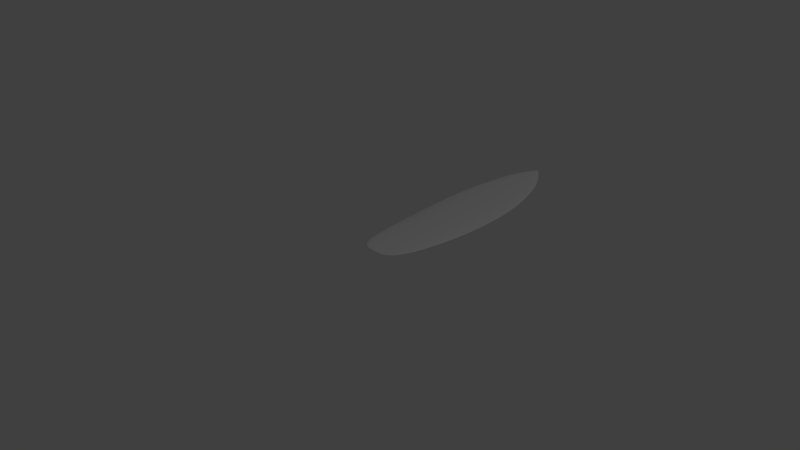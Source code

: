 # Source: surfboard.blend  (saved by Blender 2.64.0; exported with 4.5.12 LTS)
import bpy
from mathutils import Matrix  # noqa: F401  (used for matrix-valued properties, if any)

bpy.ops.wm.read_factory_settings(use_empty=True)
scene = bpy.context.scene
scene.name = 'Scene'

# ---- collections
col_collection_1 = bpy.data.collections.new('Collection 1'); scene.collection.children.link(col_collection_1)
col_collection_2 = bpy.data.collections.new('Collection 2'); scene.collection.children.link(col_collection_2)
col_collection_2.hide_render = True
col_collection_2.hide_viewport = True

# ---- materials (node trees are filled in below, after node groups)
mat_surfboard = bpy.data.materials.new('Surfboard')
mat_surfboard.alpha_threshold = 0.0
mat_surfboard.use_transparent_shadow = False
mat_surfboard.roughness = 0.5
mat_surfboard.line_color = (0.0, 0.0, 0.0, 1.0)

# ---- material node trees

# ---- world
world_world = bpy.data.worlds.new('World'); scene.world = world_world
world_world.color = (0.05088, 0.05088, 0.05088)
world_world.use_sun_shadow = False
world_world.sun_shadow_jitter_overblur = 0.0
world_world.cycles.sampling_method = 'MANUAL'
world_world.cycles.sample_map_resolution = 256

# ---- cameras
cam_camera = bpy.data.cameras.new('Camera')
cam_camera.clip_end = 100.0
cam_camera.lens = 35.0
cam_camera.sensor_width = 32.0
cam_camera.sensor_height = 18.0
cam_camera.ortho_scale = 7.314
cam_camera.dof.focus_distance = 0.0
cam_camera.dof.aperture_fstop = 128.0

# ---- lights
light_lamp = bpy.data.lights.new('Lamp', 'POINT')
light_lamp.transmission_factor = 0.0
light_lamp.cutoff_distance = 30.0
light_lamp.energy = 100.0
light_lamp.shadow_buffer_clip_start = 1.001
light_lamp.shadow_soft_size = 1.0
light_lamp.shadow_maximum_resolution = 0.006
light_lamp.use_absolute_resolution = True
light_lamp.cycles.use_multiple_importance_sampling = False

# ---- meshes
me_mesh = bpy.data.meshes.new('Mesh')
me_mesh.from_pydata([(1.83, 6.265e-08, 0.09708), (1.83, 6.265e-08, 0.1003), (1.8, -0.02729, 0.0922), (1.8, -0.02729, 0.09627), (1.772, -0.05183, 0.08667), (1.772, -0.05183, 0.0927), (1.747, -0.07399, 0.08147), (1.747, -0.07399, 0.08948), (1.722, -0.09415, 0.07658), (1.722, -0.09415, 0.0865), (1.696, -0.1127, 0.07187), (1.696, -0.1127, 0.08365), (1.669, -0.13, 0.06719), (1.669, -0.13, 0.08083), (1.639, -0.1464, 0.06239), (1.639, -0.1464, 0.07793), (1.605, -0.1623, 0.05732), (1.605, -0.1623, 0.07486), (1.566, -0.1782, 0.05186), (1.566, -0.1782, 0.07155), (1.521, -0.1943, 0.04591), (1.521, -0.1943, 0.06793), (1.469, -0.211, 0.03941), (1.469, -0.211, 0.06396), (1.408, -0.2288, 0.03237), (1.408, -0.2288, 0.05963), (1.343, -0.2453, 0.02541), (1.343, -0.2453, 0.05531), (1.278, -0.2582, 0.01913), (1.278, -0.2582, 0.05137), (1.215, -0.2679, 0.01353), (1.215, -0.2679, 0.04782), (1.153, -0.2749, 0.008604), (1.153, -0.2749, 0.04466), (1.094, -0.2796, 0.004347), (1.094, -0.2796, 0.04189), (1.038, -0.2823, 0.0007291), (1.038, -0.2823, 0.03949), (0.9866, -0.2835, -0.002284), (0.9866, -0.2835, 0.03746), (0.9402, -0.2836, -0.004737), (0.9402, -0.2836, 0.03576), (0.8995, -0.283, -0.006678), (0.8995, -0.283, 0.0344), (0.8655, -0.2821, -0.00816), (0.8655, -0.2821, 0.03333), (0.8388, -0.2813, -0.00923), (0.8388, -0.2813, 0.03254), (0.8203, -0.2811, -0.00993), (0.8203, -0.2811, 0.03202), (0.8033, -0.281, -0.01054), (0.8033, -0.281, 0.03155), (0.7813, -0.2804, -0.01127), (0.7813, -0.2804, 0.03099), (0.7547, -0.2792, -0.01208), (0.7547, -0.2792, 0.03034), (0.724, -0.2775, -0.01291), (0.724, -0.2775, 0.02965), (0.6898, -0.2753, -0.0137), (0.6898, -0.2753, 0.02895), (0.6523, -0.2724, -0.01428), (0.6523, -0.2724, 0.02827), (0.6123, -0.269, -0.01454), (0.6123, -0.269, 0.02765), (0.5701, -0.265, -0.01448), (0.5701, -0.265, 0.02709), (0.5262, -0.2603, -0.01404), (0.5262, -0.2603, 0.02664), (0.4812, -0.2551, -0.0132), (0.4812, -0.2551, 0.0263), (0.4355, -0.2491, -0.01195), (0.4355, -0.2491, 0.02609), (0.3895, -0.2426, -0.01029), (0.3895, -0.2426, 0.02601), (0.3206, -0.2316, -0.007216), (0.3206, -0.2316, 0.02601), (0.2595, -0.2202, -0.004058), (0.2595, -0.2202, 0.02601), (0.2057, -0.2082, -0.0009711), (0.2057, -0.2082, 0.02601), (0.159, -0.1949, 0.00195), (0.159, -0.1949, 0.02601), (0.119, -0.1802, 0.00467), (0.119, -0.1802, 0.02601), (0.08545, -0.1635, 0.007213), (0.08545, -0.1635, 0.02601), (0.05797, -0.1444, 0.009648), (0.05797, -0.1444, 0.02601), (0.03623, -0.1226, 0.01207), (0.03623, -0.1226, 0.02601), (0.01991, -0.0977, 0.01458), (0.01991, -0.0977, 0.02601), (0.008662, -0.06922, 0.01723), (0.008662, -0.06922, 0.02601), (0.002169, -0.03678, 0.01984), (0.002169, -0.03678, 0.02601), (9.318e-05, 6.265e-08, 0.0213), (9.318e-05, 6.265e-08, 0.02601), (0.002208, 0.03678, 0.01984), (0.002208, 0.03678, 0.02601), (0.008727, 0.06922, 0.01723), (0.008727, 0.06922, 0.02601), (0.01998, 0.0977, 0.01458), (0.01998, 0.0977, 0.02601), (0.03631, 0.1226, 0.01207), (0.03631, 0.1226, 0.02601), (0.05805, 0.1444, 0.009645), (0.05805, 0.1444, 0.02601), (0.08552, 0.1635, 0.007211), (0.08552, 0.1635, 0.02601), (0.1191, 0.1802, 0.004667), (0.1191, 0.1802, 0.02601), (0.159, 0.1949, 0.001948), (0.159, 0.1949, 0.02601), (0.2057, 0.2082, -0.0009724), (0.2057, 0.2082, 0.02601), (0.2595, 0.2202, -0.004059), (0.2595, 0.2202, 0.02601), (0.3206, 0.2316, -0.007216), (0.3206, 0.2316, 0.02601), (0.3895, 0.2426, -0.01029), (0.3895, 0.2426, 0.02601), (0.4355, 0.2491, -0.01195), (0.4355, 0.2491, 0.02609), (0.4812, 0.2551, -0.0132), (0.4812, 0.2551, 0.0263), (0.5262, 0.2603, -0.01404), (0.5262, 0.2603, 0.02664), (0.5701, 0.265, -0.01448), (0.5701, 0.265, 0.02709), (0.6123, 0.269, -0.01454), (0.6123, 0.269, 0.02765), (0.6523, 0.2724, -0.01428), (0.6523, 0.2724, 0.02827), (0.6898, 0.2753, -0.0137), (0.6898, 0.2753, 0.02895), (0.724, 0.2775, -0.01291), (0.724, 0.2775, 0.02965), (0.7547, 0.2792, -0.01208), (0.7547, 0.2792, 0.03034), (0.7813, 0.2804, -0.01127), (0.7813, 0.2804, 0.03099), (0.8033, 0.281, -0.01054), (0.8033, 0.281, 0.03155), (0.8203, 0.2811, -0.00993), (0.8203, 0.2811, 0.03202), (0.8388, 0.2813, -0.00923), (0.8388, 0.2813, 0.03254), (0.8655, 0.2821, -0.00816), (0.8655, 0.2821, 0.03333), (0.8995, 0.283, -0.006678), (0.8995, 0.283, 0.0344), (0.9402, 0.2836, -0.004737), (0.9402, 0.2836, 0.03576), (0.9866, 0.2835, -0.002284), (0.9866, 0.2835, 0.03746), (1.038, 0.2823, 0.0007291), (1.038, 0.2823, 0.03949), (1.094, 0.2796, 0.004347), (1.094, 0.2796, 0.04189), (1.153, 0.2749, 0.008604), (1.153, 0.2749, 0.04466), (1.215, 0.2679, 0.01353), (1.215, 0.2679, 0.04782), (1.278, 0.2582, 0.01913), (1.278, 0.2582, 0.05137), (1.343, 0.2453, 0.02541), (1.343, 0.2453, 0.05531), (1.408, 0.2288, 0.03237), (1.408, 0.2288, 0.05963), (1.469, 0.211, 0.03941), (1.469, 0.211, 0.06396), (1.521, 0.1943, 0.04591), (1.521, 0.1943, 0.06793), (1.566, 0.1782, 0.05186), (1.566, 0.1782, 0.07155), (1.605, 0.1623, 0.05732), (1.605, 0.1623, 0.07486), (1.639, 0.1464, 0.06239), (1.639, 0.1464, 0.07793), (1.669, 0.13, 0.06719), (1.669, 0.13, 0.08083), (1.696, 0.1127, 0.07187), (1.696, 0.1127, 0.08365), (1.722, 0.09415, 0.07658), (1.722, 0.09415, 0.0865), (1.747, 0.07399, 0.08147), (1.747, 0.07399, 0.08948), (1.772, 0.05183, 0.08667), (1.772, 0.05183, 0.0927), (1.8, 0.02729, 0.0922), (1.8, 0.02729, 0.09627), (1.8, 4.843e-08, 0.09306), (1.772, 4.47e-08, 0.08876), (1.747, 4.47e-08, 0.08424), (1.722, 4.47e-08, 0.0798), (1.696, 5.215e-08, 0.07516), (1.669, 5.96e-08, 0.07024), (1.639, 7.451e-08, 0.06491), (1.605, 8.941e-08, 0.05903), (1.566, 1.043e-07, 0.05256), (1.521, 1.043e-07, 0.04544), (1.469, 1.192e-07, 0.03767), (1.408, 1.043e-07, 0.02921), (1.343, 1.043e-07, 0.0207), (1.278, 8.941e-08, 0.01286), (1.215, 8.941e-08, 0.005765), (1.153, 8.941e-08, -0.0005383), (1.094, 5.96e-08, -0.006033), (1.038, 8.941e-08, -0.01073), (0.9866, 5.96e-08, -0.01465), (0.9402, 5.96e-08, -0.01785), (0.8995, 5.96e-08, -0.02039), (0.8655, 5.96e-08, -0.02232), (0.8388, 5.96e-08, -0.02372), (0.8203, 5.96e-08, -0.02462), (0.8033, 5.96e-08, -0.02541), (0.7813, 2.98e-08, -0.02636), (0.7547, 2.98e-08, -0.02741), (0.724, 2.98e-08, -0.02843), (0.6898, 2.98e-08, -0.02917), (0.6523, 2.98e-08, -0.0295), (0.6123, 2.98e-08, -0.0293), (0.5701, 2.98e-08, -0.02857), (0.5262, 2.98e-08, -0.02728), (0.4812, 0.0, -0.02541), (0.4355, 1.49e-08, -0.02294), (0.3895, 2.98e-08, -0.01989), (0.3206, 4.47e-08, -0.01432), (0.2595, 2.98e-08, -0.008581), (0.2057, 2.98e-08, -0.002982), (0.159, 2.98e-08, 0.002524), (0.119, 2.98e-08, 0.007867), (0.08549, 1.49e-08, 0.01248), (0.05801, 2.98e-08, 0.01607), (0.03627, 2.235e-08, 0.01858), (0.01995, 2.235e-08, 0.02011), (0.008695, 3.725e-08, 0.02089), (0.002188, 4.098e-08, 0.02122)], [(0, 192), (96, 238)], [(1, 3, 2, 0), (3, 5, 4, 2), (5, 7, 6, 4), (7, 9, 8, 6), (9, 11, 10, 8), (11, 13, 12, 10), (13, 15, 14, 12), (15, 17, 16, 14), (17, 19, 18, 16), (19, 21, 20, 18), (21, 23, 22, 20), (23, 25, 24, 22), (25, 27, 26, 24), (27, 29, 28, 26), (29, 31, 30, 28), (31, 33, 32, 30), (33, 35, 34, 32), (35, 37, 36, 34), (37, 39, 38, 36), (39, 41, 40, 38), (41, 43, 42, 40), (43, 45, 44, 42), (45, 47, 46, 44), (47, 49, 48, 46), (49, 51, 50, 48), (51, 53, 52, 50), (53, 55, 54, 52), (55, 57, 56, 54), (57, 59, 58, 56), (59, 61, 60, 58), (61, 63, 62, 60), (63, 65, 64, 62), (65, 67, 66, 64), (67, 69, 68, 66), (69, 71, 70, 68), (71, 73, 72, 70), (73, 75, 74, 72), (75, 77, 76, 74), (77, 79, 78, 76), (79, 81, 80, 78), (81, 83, 82, 80), (83, 85, 84, 82), (85, 87, 86, 84), (87, 89, 88, 86), (89, 91, 90, 88), (91, 93, 92, 90), (93, 95, 94, 92), (95, 97, 96, 94), (97, 99, 98, 96), (99, 101, 100, 98), (101, 103, 102, 100), (103, 105, 104, 102), (105, 107, 106, 104), (107, 109, 108, 106), (109, 111, 110, 108), (111, 113, 112, 110), (113, 115, 114, 112), (115, 117, 116, 114), (117, 119, 118, 116), (119, 121, 120, 118), (121, 123, 122, 120), (123, 125, 124, 122), (125, 127, 126, 124), (127, 129, 128, 126), (129, 131, 130, 128), (131, 133, 132, 130), (133, 135, 134, 132), (135, 137, 136, 134), (137, 139, 138, 136), (139, 141, 140, 138), (141, 143, 142, 140), (143, 145, 144, 142), (145, 147, 146, 144), (147, 149, 148, 146), (149, 151, 150, 148), (151, 153, 152, 150), (153, 155, 154, 152), (155, 157, 156, 154), (157, 159, 158, 156), (159, 161, 160, 158), (161, 163, 162, 160), (163, 165, 164, 162), (165, 167, 166, 164), (167, 169, 168, 166), (169, 171, 170, 168), (171, 173, 172, 170), (173, 175, 174, 172), (175, 177, 176, 174), (177, 179, 178, 176), (179, 181, 180, 178), (181, 183, 182, 180), (183, 185, 184, 182), (185, 187, 186, 184), (187, 189, 188, 186), (189, 191, 190, 188), (191, 1, 0, 190), (3, 1, 191), (189, 5, 3, 191), (5, 189, 187, 7), (7, 187, 185, 9), (9, 185, 183, 11), (11, 183, 181, 13), (13, 181, 179, 15), (15, 179, 177, 17), (175, 19, 17, 177), (19, 175, 173, 21), (21, 173, 171, 23), (23, 171, 169, 25), (25, 169, 167, 27), (27, 167, 165, 29), (163, 31, 29, 165), (161, 33, 31, 163), (33, 161, 159, 35), (157, 37, 35, 159), (155, 39, 37, 157), (153, 41, 39, 155), (151, 43, 41, 153), (43, 151, 149, 45), (45, 149, 147, 47), (47, 147, 145, 49), (49, 145, 143, 51), (141, 53, 51, 143), (139, 55, 53, 141), (55, 139, 137, 57), (57, 137, 135, 59), (133, 61, 59, 135), (61, 133, 131, 63), (63, 131, 129, 65), (127, 67, 65, 129), (67, 127, 125, 69), (123, 71, 69, 125), (121, 73, 71, 123), (73, 121, 119, 75), (75, 119, 117, 77), (77, 117, 115, 79), (79, 115, 113, 81), (111, 83, 81, 113), (109, 85, 83, 111), (85, 109, 107, 87), (105, 89, 87, 107), (89, 105, 103, 91), (101, 93, 91, 103), (99, 95, 93, 101), (97, 95, 99), (190, 0, 2, 192), (192, 2, 4, 193), (193, 4, 6, 194), (194, 6, 8, 195), (195, 8, 10, 196), (196, 10, 12, 197), (198, 178, 180, 197), (198, 14, 16, 199), (200, 174, 176, 199), (201, 172, 174, 200), (202, 170, 172, 201), (202, 22, 24, 203), (203, 24, 26, 204), (205, 164, 166, 204), (205, 28, 30, 206), (207, 160, 162, 206), (207, 32, 34, 208), (209, 156, 158, 208), (209, 36, 38, 210), (211, 152, 154, 210), (212, 150, 152, 211), (213, 148, 150, 212), (214, 146, 148, 213), (214, 46, 48, 215), (216, 142, 144, 215), (216, 50, 52, 217), (218, 138, 140, 217), (218, 54, 56, 219), (219, 56, 58, 220), (221, 132, 134, 220), (222, 130, 132, 221), (223, 128, 130, 222), (223, 64, 66, 224), (225, 124, 126, 224), (226, 122, 124, 225), (227, 120, 122, 226), (227, 72, 74, 228), (229, 116, 118, 228), (229, 76, 78, 230), (231, 112, 114, 230), (231, 80, 82, 232), (233, 108, 110, 232), (234, 106, 108, 233), (235, 104, 106, 234), (236, 102, 104, 235), (236, 90, 92, 237), (238, 98, 100, 237), (98, 238, 94, 96), (190, 192, 193, 188), (188, 193, 194, 186), (186, 194, 195, 184), (184, 195, 196, 182), (182, 196, 197, 180), (14, 198, 197, 12), (178, 198, 199, 176), (18, 200, 199, 16), (20, 201, 200, 18), (22, 202, 201, 20), (170, 202, 203, 168), (168, 203, 204, 166), (28, 205, 204, 26), (164, 205, 206, 162), (32, 207, 206, 30), (160, 207, 208, 158), (36, 209, 208, 34), (156, 209, 210, 154), (40, 211, 210, 38), (42, 212, 211, 40), (44, 213, 212, 42), (46, 214, 213, 44), (146, 214, 215, 144), (50, 216, 215, 48), (142, 216, 217, 140), (54, 218, 217, 52), (138, 218, 219, 136), (136, 219, 220, 134), (60, 221, 220, 58), (62, 222, 221, 60), (64, 223, 222, 62), (128, 223, 224, 126), (68, 225, 224, 66), (70, 226, 225, 68), (72, 227, 226, 70), (120, 227, 228, 118), (76, 229, 228, 74), (116, 229, 230, 114), (80, 231, 230, 78), (112, 231, 232, 110), (84, 233, 232, 82), (86, 234, 233, 84), (88, 235, 234, 86), (90, 236, 235, 88), (102, 236, 237, 100), (94, 238, 237, 92)])
me_mesh.polygons.foreach_set('use_smooth', [True] * 238)
_uv = me_mesh.uv_layers.new(name='UVMap')
_uv.uv.foreach_set('vector', [0.8823, 0.9817, 0.8844, 0.9648, 0.8876, 0.9647, 0.8848, 0.9817, 0.8844, 0.9648, 0.8863, 0.9495, 0.8909, 0.9494, 0.8876, 0.9647, 0.8863, 0.9495, 0.8879, 0.9352, 0.8941, 0.935, 0.8909, 0.9494, 0.8879, 0.9352, 0.8894, 0.9212, 0.8971, 0.9209, 0.8941, 0.935, 0.8894, 0.9212, 0.8907, 0.9069, 0.8998, 0.9066, 0.8971, 0.9209, 0.8907, 0.9069, 0.892, 0.8917, 0.9025, 0.8914, 0.8998, 0.9066, 0.892, 0.8917, 0.8932, 0.8751, 0.9052, 0.8747, 0.9025, 0.8914, 0.8932, 0.8751, 0.8944, 0.8563, 0.908, 0.8559, 0.9052, 0.8747, 0.8944, 0.8563, 0.8957, 0.8348, 0.911, 0.8343, 0.908, 0.8559, 0.8957, 0.8348, 0.897, 0.8099, 0.9141, 0.8094, 0.911, 0.8343, 0.897, 0.8099, 0.8983, 0.7811, 0.9173, 0.7806, 0.9141, 0.8094, 0.8983, 0.7811, 0.8996, 0.7477, 0.9208, 0.7471, 0.9173, 0.7806, 0.8996, 0.7477, 0.9008, 0.7119, 0.924, 0.7112, 0.9208, 0.7471, 0.9008, 0.7119, 0.9017, 0.6762, 0.9267, 0.6755, 0.924, 0.7112, 0.9017, 0.6762, 0.9023, 0.6413, 0.9289, 0.6405, 0.9267, 0.6755, 0.9023, 0.6413, 0.9027, 0.6074, 0.9306, 0.6065, 0.9289, 0.6405, 0.9027, 0.6074, 0.9029, 0.575, 0.932, 0.5741, 0.9306, 0.6065, 0.9029, 0.575, 0.9029, 0.5446, 0.9329, 0.5437, 0.932, 0.5741, 0.9029, 0.5446, 0.9027, 0.5164, 0.9335, 0.5155, 0.9329, 0.5437, 0.9027, 0.5164, 0.9025, 0.4911, 0.9339, 0.4902, 0.9335, 0.5155, 0.9025, 0.4911, 0.9022, 0.4689, 0.934, 0.468, 0.9339, 0.4902, 0.9022, 0.4689, 0.9019, 0.4504, 0.9341, 0.4494, 0.934, 0.468, 0.9019, 0.4504, 0.9016, 0.4358, 0.934, 0.4348, 0.9341, 0.4494, 0.9016, 0.4358, 0.9014, 0.4257, 0.9339, 0.4247, 0.934, 0.4348, 0.9014, 0.4257, 0.9012, 0.4164, 0.9338, 0.4154, 0.9339, 0.4247, 0.9012, 0.4164, 0.9009, 0.4044, 0.9337, 0.4034, 0.9338, 0.4154, 0.9009, 0.4044, 0.9005, 0.3899, 0.9334, 0.3889, 0.9337, 0.4034, 0.9005, 0.3899, 0.9, 0.3732, 0.933, 0.3722, 0.9334, 0.3889, 0.9, 0.3732, 0.8994, 0.3545, 0.9325, 0.3535, 0.933, 0.3722, 0.8994, 0.3545, 0.8987, 0.3341, 0.9317, 0.3332, 0.9325, 0.3535, 0.8987, 0.3341, 0.8979, 0.3123, 0.9306, 0.3114, 0.9317, 0.3332, 0.8979, 0.3123, 0.8969, 0.2894, 0.9291, 0.2884, 0.9306, 0.3114, 0.8969, 0.2894, 0.8958, 0.2655, 0.9273, 0.2646, 0.9291, 0.2884, 0.8958, 0.2655, 0.8946, 0.241, 0.9252, 0.2401, 0.9273, 0.2646, 0.8946, 0.241, 0.8932, 0.2162, 0.9227, 0.2153, 0.9252, 0.2401, 0.8932, 0.2162, 0.8918, 0.1912, 0.9199, 0.1904, 0.9227, 0.2153, 0.8918, 0.1912, 0.8895, 0.1538, 0.9152, 0.153, 0.9199, 0.1904, 0.8895, 0.1538, 0.8874, 0.1206, 0.9107, 0.1199, 0.9152, 0.153, 0.8874, 0.1206, 0.8857, 0.09149, 0.9066, 0.09085, 0.9107, 0.1199, 0.8857, 0.09149, 0.8841, 0.06621, 0.9028, 0.06565, 0.9066, 0.09085, 0.8841, 0.06621, 0.8828, 0.04463, 0.8993, 0.04413, 0.9028, 0.06565, 0.8828, 0.04463, 0.8817, 0.02658, 0.8963, 0.02614, 0.8993, 0.04413, 0.8817, 0.02658, 0.8808, 0.01187, 0.8935, 0.01148, 0.8963, 0.02614, 0.8808, 0.01187, 0.8801, 0.0003268, 0.8909, 0.0, 0.8935, 0.01148, 0.9879, 0.1463, 0.9879, 0.1335, 0.9968, 0.1335, 0.9988, 0.1463, 0.9879, 0.1335, 0.9878, 0.1185, 0.9946, 0.1185, 0.9968, 0.1335, 0.9878, 0.1185, 0.9877, 0.1011, 0.9925, 0.1011, 0.9946, 0.1185, 0.9877, 0.1011, 0.9877, 0.08121, 0.9913, 0.08121, 0.9925, 0.1011, 0.9877, 0.08121, 0.9876, 0.06111, 0.9924, 0.0611, 0.9913, 0.08121, 0.9876, 0.06111, 0.9875, 0.04317, 0.9943, 0.04315, 0.9924, 0.0611, 0.9875, 0.04317, 0.9874, 0.02716, 0.9963, 0.02714, 0.9943, 0.04315, 0.9874, 0.02716, 0.9874, 0.01286, 0.9982, 0.01284, 0.9963, 0.02714, 0.9874, 0.01286, 0.9873, 2.742e-05, 1.0, 0.0, 0.9982, 0.01284, 0.9341, 0.9698, 0.9349, 0.9551, 0.9495, 0.9556, 0.9467, 0.9702, 0.9349, 0.9551, 0.9361, 0.9371, 0.9526, 0.9376, 0.9495, 0.9556, 0.9361, 0.9371, 0.9374, 0.9155, 0.956, 0.9161, 0.9526, 0.9376, 0.9374, 0.9155, 0.9389, 0.8902, 0.9598, 0.8909, 0.956, 0.9161, 0.9389, 0.8902, 0.9407, 0.8611, 0.964, 0.8618, 0.9598, 0.8909, 0.9407, 0.8611, 0.9427, 0.8279, 0.9685, 0.8287, 0.964, 0.8618, 0.9427, 0.8279, 0.945, 0.7905, 0.9731, 0.7913, 0.9685, 0.8287, 0.945, 0.7905, 0.9465, 0.7655, 0.9759, 0.7664, 0.9731, 0.7913, 0.9465, 0.7655, 0.9478, 0.7407, 0.9784, 0.7416, 0.9759, 0.7664, 0.9478, 0.7407, 0.9491, 0.7162, 0.9806, 0.7172, 0.9784, 0.7416, 0.9491, 0.7162, 0.9502, 0.6923, 0.9824, 0.6933, 0.9806, 0.7172, 0.9502, 0.6923, 0.9511, 0.6694, 0.9838, 0.6704, 0.9824, 0.6933, 0.9511, 0.6694, 0.952, 0.6476, 0.985, 0.6486, 0.9838, 0.6704, 0.952, 0.6476, 0.9527, 0.6272, 0.9858, 0.6282, 0.985, 0.6486, 0.9527, 0.6272, 0.9533, 0.6085, 0.9863, 0.6095, 0.9858, 0.6282, 0.9533, 0.6085, 0.9538, 0.5918, 0.9867, 0.5928, 0.9863, 0.6095, 0.9538, 0.5918, 0.9542, 0.5773, 0.9869, 0.5783, 0.9867, 0.5928, 0.9542, 0.5773, 0.9545, 0.5653, 0.9871, 0.5663, 0.9869, 0.5783, 0.9545, 0.5653, 0.9547, 0.5561, 0.9872, 0.557, 0.9871, 0.5663, 0.9547, 0.5561, 0.9549, 0.5459, 0.9872, 0.5469, 0.9872, 0.557, 0.9549, 0.5459, 0.9551, 0.5314, 0.9873, 0.5323, 0.9872, 0.5469, 0.9551, 0.5314, 0.9555, 0.5128, 0.9873, 0.5138, 0.9873, 0.5323, 0.9555, 0.5128, 0.9557, 0.4906, 0.9871, 0.4916, 0.9873, 0.5138, 0.9557, 0.4906, 0.956, 0.4653, 0.9868, 0.4662, 0.9871, 0.4916, 0.956, 0.4653, 0.9561, 0.4372, 0.9862, 0.4381, 0.9868, 0.4662, 0.9561, 0.4372, 0.9561, 0.4067, 0.9852, 0.4076, 0.9862, 0.4381, 0.9561, 0.4067, 0.9559, 0.3743, 0.9839, 0.3752, 0.9852, 0.4076, 0.9559, 0.3743, 0.9556, 0.3405, 0.9821, 0.3413, 0.9839, 0.3752, 0.9556, 0.3405, 0.9549, 0.3055, 0.9799, 0.3063, 0.9821, 0.3413, 0.9549, 0.3055, 0.954, 0.2699, 0.9772, 0.2706, 0.9799, 0.3063, 0.954, 0.2699, 0.9529, 0.234, 0.974, 0.2346, 0.9772, 0.2706, 0.9529, 0.234, 0.9516, 0.2006, 0.9706, 0.2012, 0.974, 0.2346, 0.9516, 0.2006, 0.9502, 0.1718, 0.9673, 0.1723, 0.9706, 0.2012, 0.9502, 0.1718, 0.9489, 0.1469, 0.9642, 0.1474, 0.9673, 0.1723, 0.9489, 0.1469, 0.9477, 0.1254, 0.9613, 0.1259, 0.9642, 0.1474, 0.9477, 0.1254, 0.9465, 0.1067, 0.9585, 0.107, 0.9613, 0.1259, 0.9465, 0.1067, 0.9452, 0.09001, 0.9558, 0.09032, 0.9585, 0.107, 0.9452, 0.09001, 0.944, 0.07484, 0.9531, 0.07512, 0.9558, 0.09032, 0.944, 0.07484, 0.9426, 0.06057, 0.9503, 0.0608, 0.9531, 0.07512, 0.9426, 0.06057, 0.9412, 0.04656, 0.9474, 0.04675, 0.9503, 0.0608, 0.9412, 0.04656, 0.9395, 0.03221, 0.9442, 0.03235, 0.9474, 0.04675, 0.9395, 0.03221, 0.9377, 0.01689, 0.9408, 0.01699, 0.9442, 0.03235, 0.9377, 0.01689, 0.9356, 0.0, 0.9381, 7.64e-05, 0.9408, 0.01699, 0.6792, 0.9832, 0.658, 0.9997, 0.6369, 0.9831, 0.6179, 0.9681, 0.6983, 0.9683, 0.6792, 0.9832, 0.6369, 0.9831, 0.6983, 0.9683, 0.6179, 0.9681, 0.6008, 0.9541, 0.7156, 0.9543, 0.7156, 0.9543, 0.6008, 0.9541, 0.5852, 0.9403, 0.7313, 0.9406, 0.7313, 0.9406, 0.5852, 0.9403, 0.5709, 0.9263, 0.7457, 0.9266, 0.7457, 0.9266, 0.5709, 0.9263, 0.5575, 0.9113, 0.7592, 0.9118, 0.7592, 0.9118, 0.5575, 0.9113, 0.5448, 0.8949, 0.772, 0.8954, 0.772, 0.8954, 0.5448, 0.8949, 0.5326, 0.8763, 0.7844, 0.8768, 0.5204, 0.855, 0.7968, 0.8556, 0.7844, 0.8768, 0.5326, 0.8763, 0.7968, 0.8556, 0.5204, 0.855, 0.508, 0.8303, 0.8094, 0.831, 0.8094, 0.831, 0.508, 0.8303, 0.4951, 0.8017, 0.8225, 0.8024, 0.8225, 0.8024, 0.4951, 0.8017, 0.4815, 0.7686, 0.8365, 0.7693, 0.8365, 0.7693, 0.4815, 0.7686, 0.4689, 0.7329, 0.8494, 0.7337, 0.8494, 0.7337, 0.4689, 0.7329, 0.459, 0.6974, 0.8596, 0.6983, 0.4516, 0.6625, 0.8673, 0.6634, 0.8596, 0.6983, 0.459, 0.6974, 0.4463, 0.6287, 0.8729, 0.6297, 0.8673, 0.6634, 0.4516, 0.6625, 0.8729, 0.6297, 0.4463, 0.6287, 0.4428, 0.5964, 0.8766, 0.5974, 0.4409, 0.566, 0.8789, 0.5669, 0.8766, 0.5974, 0.4428, 0.5964, 0.44, 0.5379, 0.8799, 0.5388, 0.8789, 0.5669, 0.4409, 0.566, 0.4401, 0.5125, 0.8801, 0.5135, 0.8799, 0.5388, 0.44, 0.5379, 0.4406, 0.4903, 0.8797, 0.4913, 0.8801, 0.5135, 0.4401, 0.5125, 0.8797, 0.4913, 0.4406, 0.4903, 0.4414, 0.4717, 0.8791, 0.4727, 0.8791, 0.4727, 0.4414, 0.4717, 0.4421, 0.4572, 0.8786, 0.4581, 0.8786, 0.4581, 0.4421, 0.4572, 0.4423, 0.447, 0.8784, 0.448, 0.8784, 0.448, 0.4423, 0.447, 0.4424, 0.4378, 0.8784, 0.4387, 0.4429, 0.4258, 0.878, 0.4267, 0.8784, 0.4387, 0.4424, 0.4378, 0.4439, 0.4113, 0.8772, 0.4122, 0.878, 0.4267, 0.4429, 0.4258, 0.8772, 0.4122, 0.4439, 0.4113, 0.4453, 0.3945, 0.8759, 0.3954, 0.8759, 0.3954, 0.4453, 0.3945, 0.4471, 0.3758, 0.8742, 0.3767, 0.4494, 0.3554, 0.8721, 0.3563, 0.8742, 0.3767, 0.4471, 0.3758, 0.8721, 0.3563, 0.4494, 0.3554, 0.4522, 0.3335, 0.8696, 0.3344, 0.8696, 0.3344, 0.4522, 0.3335, 0.4554, 0.3105, 0.8665, 0.3114, 0.4591, 0.2866, 0.863, 0.2874, 0.8665, 0.3114, 0.4554, 0.3105, 0.863, 0.2874, 0.4591, 0.2866, 0.4633, 0.262, 0.8591, 0.2629, 0.468, 0.2371, 0.8546, 0.2379, 0.8591, 0.2629, 0.4633, 0.262, 0.4732, 0.212, 0.8496, 0.2128, 0.8546, 0.2379, 0.468, 0.2371, 0.8496, 0.2128, 0.4732, 0.212, 0.4819, 0.1745, 0.8412, 0.1752, 0.8412, 0.1752, 0.4819, 0.1745, 0.4908, 0.1411, 0.8326, 0.1418, 0.8326, 0.1418, 0.4908, 0.1411, 0.5003, 0.1118, 0.8233, 0.1125, 0.8233, 0.1125, 0.5003, 0.1118, 0.5107, 0.08636, 0.8132, 0.08699, 0.5223, 0.06459, 0.8018, 0.06517, 0.8132, 0.08699, 0.5107, 0.08636, 0.5353, 0.04633, 0.7889, 0.04683, 0.8018, 0.06517, 0.5223, 0.06459, 0.7889, 0.04683, 0.5353, 0.04633, 0.5501, 0.03137, 0.7742, 0.03181, 0.5671, 0.01955, 0.7574, 0.01992, 0.7742, 0.03181, 0.5501, 0.03137, 0.7574, 0.01992, 0.5671, 0.01955, 0.5865, 0.01069, 0.7381, 0.01097, 0.6086, 0.004594, 0.716, 0.00479, 0.7381, 0.01097, 0.5865, 0.01069, 0.6338, 0.001092, 0.6909, 0.001194, 0.716, 0.00479, 0.6086, 0.004594, 0.6623, 0.0, 0.6909, 0.001194, 0.6338, 0.001092, 0.1969, 0.01656, 0.218, 0.0, 0.2392, 0.01647, 0.2181, 0.0165, 0.2181, 0.0165, 0.2392, 0.01647, 0.2583, 0.03143, 0.2181, 0.03147, 0.2181, 0.03147, 0.2583, 0.03143, 0.2756, 0.04546, 0.2182, 0.04553, 0.2182, 0.04553, 0.2756, 0.04546, 0.2913, 0.05918, 0.2182, 0.05927, 0.2182, 0.05927, 0.2913, 0.05918, 0.3057, 0.0732, 0.2183, 0.07331, 0.2183, 0.07331, 0.3057, 0.0732, 0.3192, 0.08812, 0.2184, 0.08827, 0.2184, 0.1047, 0.1048, 0.105, 0.1175, 0.08854, 0.2184, 0.08827, 0.2184, 0.1047, 0.332, 0.1046, 0.3444, 0.1231, 0.2185, 0.1233, 0.2186, 0.1447, 0.08037, 0.145, 0.09256, 0.1236, 0.2185, 0.1233, 0.2187, 0.1694, 0.06799, 0.1697, 0.08037, 0.145, 0.2186, 0.1447, 0.2188, 0.198, 0.05512, 0.1983, 0.06799, 0.1697, 0.2187, 0.1694, 0.2188, 0.198, 0.3825, 0.1976, 0.3964, 0.2308, 0.219, 0.2312, 0.219, 0.2312, 0.3964, 0.2308, 0.4094, 0.2665, 0.2191, 0.267, 0.2193, 0.3025, 0.01897, 0.3028, 0.02884, 0.2673, 0.2191, 0.267, 0.2193, 0.3025, 0.4195, 0.302, 0.4273, 0.3368, 0.2194, 0.3374, 0.2195, 0.3713, 0.006272, 0.3715, 0.01156, 0.3377, 0.2194, 0.3374, 0.2195, 0.3713, 0.4328, 0.3706, 0.4366, 0.403, 0.2197, 0.4036, 0.2198, 0.4341, 0.0008148, 0.4343, 0.002799, 0.4039, 0.2197, 0.4036, 0.2198, 0.4341, 0.4388, 0.4334, 0.4399, 0.4615, 0.2199, 0.4622, 0.22, 0.4876, 3.399e-05, 0.4878, 0.0, 0.4624, 0.2199, 0.4622, 0.2201, 0.5098, 0.0005964, 0.51, 3.399e-05, 0.4878, 0.22, 0.4876, 0.2202, 0.5284, 0.001367, 0.5286, 0.0005964, 0.51, 0.2201, 0.5098, 0.2203, 0.543, 0.002024, 0.5432, 0.001367, 0.5286, 0.2202, 0.5284, 0.2203, 0.543, 0.4385, 0.5423, 0.4384, 0.5524, 0.2203, 0.5532, 0.2204, 0.5624, 0.002356, 0.5626, 0.002249, 0.5533, 0.2203, 0.5532, 0.2204, 0.5624, 0.4384, 0.5617, 0.4379, 0.5737, 0.2204, 0.5745, 0.2205, 0.589, 0.003836, 0.5891, 0.002883, 0.5746, 0.2204, 0.5745, 0.2205, 0.589, 0.4371, 0.5882, 0.4358, 0.605, 0.2205, 0.6057, 0.2205, 0.6057, 0.4358, 0.605, 0.4342, 0.6237, 0.2206, 0.6245, 0.2207, 0.6449, 0.009349, 0.645, 0.00706, 0.6246, 0.2206, 0.6245, 0.2208, 0.6667, 0.0121, 0.6669, 0.009349, 0.645, 0.2207, 0.6449, 0.2209, 0.6897, 0.01532, 0.6899, 0.0121, 0.6669, 0.2208, 0.6667, 0.2209, 0.6897, 0.4265, 0.689, 0.423, 0.713, 0.221, 0.7136, 0.2211, 0.7382, 0.02322, 0.7383, 0.01903, 0.7138, 0.221, 0.7136, 0.2212, 0.7631, 0.02792, 0.7633, 0.02322, 0.7383, 0.2211, 0.7382, 0.2213, 0.7881, 0.03312, 0.7883, 0.02792, 0.7633, 0.2212, 0.7631, 0.2213, 0.7881, 0.4095, 0.7875, 0.4011, 0.825, 0.2215, 0.8255, 0.2216, 0.8588, 0.05074, 0.8591, 0.04181, 0.8258, 0.2215, 0.8255, 0.2216, 0.8588, 0.3925, 0.8584, 0.3832, 0.8877, 0.2217, 0.888, 0.2218, 0.9134, 0.0706, 0.9137, 0.06024, 0.8883, 0.2217, 0.888, 0.2218, 0.9134, 0.3731, 0.9131, 0.3617, 0.9349, 0.2219, 0.9351, 0.222, 0.9533, 0.09518, 0.9536, 0.08214, 0.9354, 0.2219, 0.9351, 0.2221, 0.9682, 0.11, 0.9686, 0.09518, 0.9536, 0.222, 0.9533, 0.2221, 0.98, 0.127, 0.9803, 0.11, 0.9686, 0.2221, 0.9682, 0.2222, 0.9889, 0.1464, 0.9891, 0.127, 0.9803, 0.2221, 0.98, 0.2222, 0.9889, 0.298, 0.9889, 0.2759, 0.995, 0.2222, 0.995, 0.2222, 0.9986, 0.1937, 0.9986, 0.1685, 0.9952, 0.2222, 0.995, 0.1937, 0.9986, 0.2222, 0.9986, 0.2507, 0.9985, 0.2222, 0.9997, 0.1969, 0.01656, 0.2181, 0.0165, 0.2181, 0.03147, 0.1779, 0.03159, 0.1779, 0.03159, 0.2181, 0.03147, 0.2182, 0.04553, 0.1608, 0.0457, 0.1608, 0.0457, 0.2182, 0.04553, 0.2182, 0.05927, 0.1452, 0.05949, 0.1452, 0.05949, 0.2182, 0.05927, 0.2183, 0.07331, 0.1309, 0.07356, 0.1309, 0.07356, 0.2183, 0.07331, 0.2184, 0.08827, 0.1175, 0.08854, 0.332, 0.1046, 0.2184, 0.1047, 0.2184, 0.08827, 0.3192, 0.08812, 0.1048, 0.105, 0.2184, 0.1047, 0.2185, 0.1233, 0.09256, 0.1236, 0.3568, 0.1444, 0.2186, 0.1447, 0.2185, 0.1233, 0.3444, 0.1231, 0.3694, 0.169, 0.2187, 0.1694, 0.2186, 0.1447, 0.3568, 0.1444, 0.3825, 0.1976, 0.2188, 0.198, 0.2187, 0.1694, 0.3694, 0.169, 0.05512, 0.1983, 0.2188, 0.198, 0.219, 0.2312, 0.04147, 0.2315, 0.04147, 0.2315, 0.219, 0.2312, 0.2191, 0.267, 0.02884, 0.2673, 0.4195, 0.302, 0.2193, 0.3025, 0.2191, 0.267, 0.4094, 0.2665, 0.01897, 0.3028, 0.2193, 0.3025, 0.2194, 0.3374, 0.01156, 0.3377, 0.4328, 0.3706, 0.2195, 0.3713, 0.2194, 0.3374, 0.4273, 0.3368, 0.006272, 0.3715, 0.2195, 0.3713, 0.2197, 0.4036, 0.002799, 0.4039, 0.4388, 0.4334, 0.2198, 0.4341, 0.2197, 0.4036, 0.4366, 0.403, 0.0008148, 0.4343, 0.2198, 0.4341, 0.2199, 0.4622, 0.0, 0.4624, 0.44, 0.4869, 0.22, 0.4876, 0.2199, 0.4622, 0.4399, 0.4615, 0.4397, 0.5091, 0.2201, 0.5098, 0.22, 0.4876, 0.44, 0.4869, 0.4391, 0.5277, 0.2202, 0.5284, 0.2201, 0.5098, 0.4397, 0.5091, 0.4385, 0.5423, 0.2203, 0.543, 0.2202, 0.5284, 0.4391, 0.5277, 0.002024, 0.5432, 0.2203, 0.543, 0.2203, 0.5532, 0.002249, 0.5533, 0.4384, 0.5617, 0.2204, 0.5624, 0.2203, 0.5532, 0.4384, 0.5524, 0.002356, 0.5626, 0.2204, 0.5624, 0.2204, 0.5745, 0.002883, 0.5746, 0.4371, 0.5882, 0.2205, 0.589, 0.2204, 0.5745, 0.4379, 0.5737, 0.003836, 0.5891, 0.2205, 0.589, 0.2205, 0.6057, 0.005225, 0.6059, 0.005225, 0.6059, 0.2205, 0.6057, 0.2206, 0.6245, 0.00706, 0.6246, 0.4321, 0.6441, 0.2207, 0.6449, 0.2206, 0.6245, 0.4342, 0.6237, 0.4295, 0.666, 0.2208, 0.6667, 0.2207, 0.6449, 0.4321, 0.6441, 0.4265, 0.689, 0.2209, 0.6897, 0.2208, 0.6667, 0.4295, 0.666, 0.01532, 0.6899, 0.2209, 0.6897, 0.221, 0.7136, 0.01903, 0.7138, 0.419, 0.7375, 0.2211, 0.7382, 0.221, 0.7136, 0.423, 0.713, 0.4145, 0.7624, 0.2212, 0.7631, 0.2211, 0.7382, 0.419, 0.7375, 0.4095, 0.7875, 0.2213, 0.7881, 0.2212, 0.7631, 0.4145, 0.7624, 0.03312, 0.7883, 0.2213, 0.7881, 0.2215, 0.8255, 0.04181, 0.8258, 0.3925, 0.8584, 0.2216, 0.8588, 0.2215, 0.8255, 0.4011, 0.825, 0.05074, 0.8591, 0.2216, 0.8588, 0.2217, 0.888, 0.06024, 0.8883, 0.3731, 0.9131, 0.2218, 0.9134, 0.2217, 0.888, 0.3832, 0.8877, 0.0706, 0.9137, 0.2218, 0.9134, 0.2219, 0.9351, 0.08214, 0.9354, 0.3488, 0.9532, 0.222, 0.9533, 0.2219, 0.9351, 0.3617, 0.9349, 0.3341, 0.9681, 0.2221, 0.9682, 0.222, 0.9533, 0.3488, 0.9532, 0.3173, 0.98, 0.2221, 0.98, 0.2221, 0.9682, 0.3341, 0.9681, 0.298, 0.9889, 0.2222, 0.9889, 0.2221, 0.98, 0.3173, 0.98, 0.1464, 0.9891, 0.2222, 0.9889, 0.2222, 0.995, 0.1685, 0.9952, 0.2507, 0.9985, 0.2222, 0.9986, 0.2222, 0.995, 0.2759, 0.995])
me_mesh.materials.append(mat_surfboard)
me_mesh.use_remesh_preserve_volume = False
me_mesh.use_remesh_preserve_attributes = False
me_mesh.use_mirror_vertex_groups = False
me_mesh.update()

# ---- objects
ob_beziercurve = bpy.data.objects.new('BezierCurve', me_mesh)
ob_lamp = bpy.data.objects.new('Lamp', light_lamp)
ob_camera = bpy.data.objects.new('Camera', cam_camera)

# ---- transforms, parenting, visibility, modifiers, constraints
ob_beziercurve.location = (0.0, 0.0, 0.0)
ob_beziercurve.rotation_euler = (0.0, -0.0, 1.571)
ob_beziercurve.lineart.crease_threshold = 0.0
_m = ob_beziercurve.modifiers.new('Subsurf', 'SUBSURF')
_m.uv_smooth = 'PRESERVE_CORNERS'
_m.quality = 2
_m.show_only_control_edges = False
_m = ob_beziercurve.modifiers.new('Smooth', 'SMOOTH')
_m = ob_beziercurve.modifiers.new('EdgeSplit', 'EDGE_SPLIT')
ob_lamp.location = (4.076, 1.005, 5.904)
ob_lamp.rotation_euler = (0.6503, 0.05522, 1.866)
ob_lamp.lock_rotations_4d = False
ob_lamp.empty_display_type = 'ARROWS'
ob_lamp.color = (0.0, 0.0, 0.0, 0.0)
ob_lamp.lineart.crease_threshold = 0.0
ob_camera.location = (4.105, -3.571, 2.932)
ob_camera.rotation_euler = (1.109, 0.01082, 0.8149)
ob_camera.scale = (0.5488, 0.5488, 0.5488)
ob_camera.lock_rotations_4d = False
ob_camera.empty_display_type = 'ARROWS'
ob_camera.color = (0.0, 0.0, 0.0, 0.0)
ob_camera.display_type = 'WIRE'
ob_camera.lineart.crease_threshold = 0.0

# ---- collection membership
col_collection_1.objects.link(ob_beziercurve)
col_collection_1.objects.link(ob_lamp)
col_collection_1.objects.link(ob_camera)
col_collection_2.objects.link(ob_beziercurve)

# ---- scene / render settings (as saved in the file)
scene.camera = ob_camera
scene.frame_start = 1; scene.frame_end = 250; scene.frame_set(0)
scene.render.engine = 'BLENDER_EEVEE_NEXT'
scene.render.image_settings.color_mode = 'RGB'
scene.render.image_settings.compression = 90
scene.render.resolution_percentage = 50
scene.render.dither_intensity = 0.0
scene.render.bake_margin = 2
scene.render.bake_bias = 0.0
scene.cycles.use_denoising = False
scene.cycles.samples = 10
scene.cycles.sampling_pattern = 'TABULATED_SOBOL'
scene.cycles.light_sampling_threshold = 0.0
scene.cycles.use_adaptive_sampling = False
scene.cycles.use_light_tree = False
scene.cycles.blur_glossy = 0.0
scene.cycles.volume_bounces = 1
scene.cycles.pixel_filter_type = 'GAUSSIAN'
scene.cycles.sample_clamp_indirect = 0.0
scene.view_settings.view_transform = 'Standard'
bpy.context.view_layer.update()
